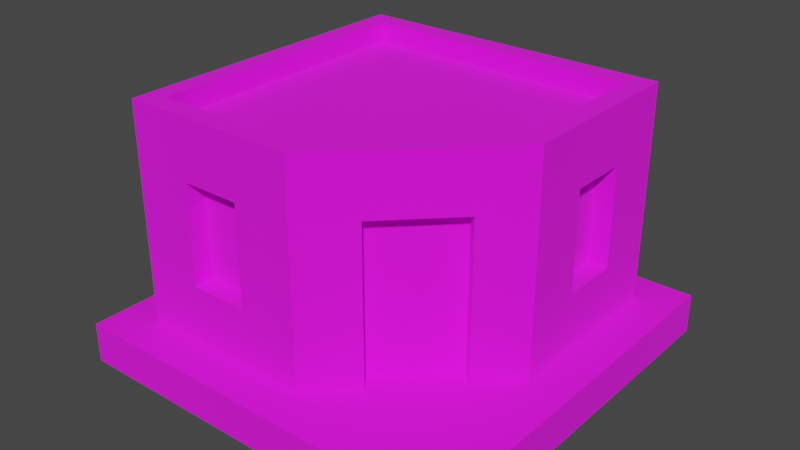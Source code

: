 # Source: Building_10_Base_Brown_.blend  (saved by Blender 3.3.6; exported with 4.5.12 LTS)
import bpy
from mathutils import Matrix  # noqa: F401  (used for matrix-valued properties, if any)

bpy.ops.wm.read_factory_settings(use_empty=True)
scene = bpy.context.scene
scene.name = 'Scene'

# ---- collections
col_collection = bpy.data.collections.new('Collection'); scene.collection.children.link(col_collection)

# ---- images (referenced by path relative to the original .blend; pixels are not part of the script)
import os
ASSET_DIR = os.environ.get("B2B_ASSET_DIR", "")  # directory of the original .blend (textures are referenced by path, not embedded)
HERE = os.path.dirname(os.path.abspath(__file__))  # packed textures are extracted next to this script under _unpacked/

def load_image(name, relpath, width, height, colorspace="sRGB"):
    """Load a texture the original file referenced (path relative to the .blend, or extracted next to this script)."""
    p = next((c for c in (os.path.join(HERE, relpath), os.path.join(ASSET_DIR, relpath)) if relpath and os.path.exists(c)), "")
    if p:
        img = bpy.data.images.load(p, check_existing=True)
        img.name = name
    else:  # same state as the original file: an image datablock whose file is absent (Cycles renders it pink)
        img = bpy.data.images.new(name, width, height)
        img.source = "FILE"
        img.filepath = "//" + (relpath or name)
    img.colorspace_settings.name = colorspace
    return img
img_color_png = load_image('Color.png', 'Color.png', 1024, 1024, 'sRGB')

# ---- materials (node trees are filled in below, after node groups)
mat_texture = bpy.data.materials.new('Texture')
mat_texture.use_transparent_shadow = False

# ---- material node trees
mat_texture.use_nodes = True; mat_texture.node_tree.nodes.clear()
_N = mat_texture.node_tree.nodes; _L = mat_texture.node_tree.links
n0 = _N.new('ShaderNodeBsdfPrincipled'); n0.name = 'Principled BSDF'; n0.location = (10, 300)
n0.distribution = 'GGX'
n0.subsurface_method = 'RANDOM_WALK_SKIN'
n0.inputs[2].default_value = 1.0
n0.inputs[3].default_value = 1.45
n0.inputs[27].default_value = (0.0, 0.0, 0.0, 1.0)
n0.inputs[28].default_value = 1.0
n1 = _N.new('ShaderNodeOutputMaterial'); n1.name = 'Material Output'; n1.location = (300, 300)
n2 = _N.new('ShaderNodeTexImage'); n2.name = 'Image Texture'; n2.location = (-280, 280)
n2.image = img_color_png
_L.new(n0.outputs[0], n1.inputs[0])
_L.new(n2.outputs[0], n0.inputs[0])
n1.is_active_output = True

# ---- world
world_world = bpy.data.worlds.new('World'); scene.world = world_world
world_world.use_nodes = True; world_world.node_tree.nodes.clear()
_N = world_world.node_tree.nodes; _L = world_world.node_tree.links
n0 = _N.new('ShaderNodeOutputWorld'); n0.name = 'World Output'; n0.location = (300, 300)
n1 = _N.new('ShaderNodeBackground'); n1.name = 'Background'; n1.location = (10, 300)
n1.inputs[0].default_value = (0.05088, 0.05088, 0.05088, 1.0)
_L.new(n1.outputs[0], n0.inputs[0])
n0.is_active_output = True
world_world.color = (0.05088, 0.05088, 0.05088)
world_world.use_sun_shadow = False
world_world.sun_shadow_jitter_overblur = 0.0

# ---- meshes
me_cube_213 = bpy.data.meshes.new('Cube.213')
me_cube_213.from_pydata([(0.4, 0.7, 1.0), (-0.8, -0.8, 0.2), (0.4, 0.7, 0.496), (-0.7, -0.7, 1.2), (-0.8, 0.8, 0.2), (-0.7, 0.7, 1.2), (0.1, 0.7, 1.0), (0.8, 0.8, 0.2), (0.7, 0.7, 1.2), (0.1, 0.7, 0.496), (0.8, -0.1, 0.2), (0.1, -0.8, 0.2), (-0.5, -0.7, 1.0), (0.05858, -0.7, 1.2), (0.7, -0.05858, 1.2), (-0.5, -0.7, 0.496), (-0.8, -0.8, 1.2), (-0.8, 0.8, 1.2), (0.8, 0.8, 1.2), (-0.2, -0.7, 1.0), (-0.2, -0.7, 0.496), (0.8, -0.1, 1.2), (0.1, -0.8, 1.2), (-0.8, -0.8, 1.3), (-0.8, 0.8, 1.3), (0.7, 0.2, 1.0), (0.7, 0.2, 0.496), (0.8, 0.8, 1.3), (0.8, -0.1, 1.3), (0.1, -0.8, 1.3), (0.7, 0.5, 1.0), (-0.7, -0.7, 1.3), (0.7, 0.5, 0.496), (-0.7, 0.7, 1.3), (0.7, 0.7, 1.3), (0.7, -0.05858, 1.3), (-0.1, 0.7, 1.0), (0.05858, -0.7, 1.3), (-0.1, 0.7, 0.496), (-0.4, 0.7, 1.0), (-0.4, 0.7, 0.496), (-0.7, 0.4, 1.0), (-0.7, 0.4, 0.496), (-0.7, 0.1, 1.0), (-0.7, 0.1, 0.496), (-0.7, -0.1, 1.0), (-0.7, -0.1, 0.496), (-0.7, -0.4, 1.0), (-0.7, -0.4, 0.496), (0.2326, -0.526, 1.0), (0.546, -0.2126, 1.0), (-0.8, -0.4, 0.496), (-0.8, -0.4, 1.0), (-0.8, -0.1, 1.0), (-0.8, 0.1, 1.0), (-0.8, 0.4, 1.0), (-0.8, -0.1, 0.496), (-0.8, 0.1, 0.496), (-0.8, 0.4, 0.496), (-0.4, 0.8, 1.0), (-0.4, 0.8, 0.496), (-0.1, 0.8, 1.0), (0.4, 0.8, 1.0), (0.1, 0.8, 1.0), (-0.1, 0.8, 0.496), (0.4, 0.8, 0.496), (0.1, 0.8, 0.496), (-0.5, -0.8, 1.0), (-0.2, -0.8, 1.0), (-0.2, -0.8, 0.496), (-0.5, -0.8, 0.496), (0.8, 0.2, 1.0), (0.8, 0.5, 1.0), (0.8, 0.2, 0.496), (0.8, 0.5, 0.496), (0.3033, -0.5967, 0.2), (0.6167, -0.2833, 0.2), (0.3033, -0.5967, 1.0), (0.6167, -0.2833, 1.0), (0.2326, -0.526, 0.2), (0.546, -0.2126, 0.2), (1.0, 1.0, 0.2), (1.0, 1.0, 0.0), (1.0, -1.0, 0.2), (1.0, -1.0, 0.0), (-1.0, 1.0, 0.2), (-1.0, 1.0, 0.0), (-1.0, -1.0, 0.2), (-1.0, -1.0, 0.0)], [], [(52, 16, 17, 55, 54, 53), (17, 4, 1, 16, 52, 51, 56, 53, 54, 57, 58, 55), (17, 18, 62, 63, 61, 59), (62, 18, 7, 4, 17, 59, 60, 64, 61, 63, 66, 65), (67, 16, 1, 11, 22, 68, 69, 70), (68, 22, 16, 67), (14, 8, 5, 3, 13), (21, 10, 7, 18, 72, 74, 73, 71), (72, 18, 21, 71), (76, 10, 21, 22, 11, 75, 77, 78), (18, 17, 24, 27), (3, 5, 33, 31), (8, 14, 35, 34), (16, 22, 29, 23), (22, 21, 28, 29), (31, 33, 24, 23), (33, 34, 27, 24), (35, 37, 29, 28), (34, 35, 28, 27), (37, 31, 23, 29), (13, 3, 31, 37), (17, 16, 23, 24), (5, 8, 34, 33), (21, 18, 27, 28), (14, 13, 37, 35), (65, 2, 0, 62), (63, 6, 9, 66), (6, 0, 2, 9), (0, 6, 63, 62), (66, 9, 2, 65), (15, 12, 67, 70), (19, 20, 69, 68), (19, 12, 15, 20), (67, 12, 19, 68), (69, 20, 15, 70), (73, 26, 25, 71), (72, 30, 32, 74), (30, 25, 26, 32), (71, 25, 30, 72), (74, 32, 26, 73), (38, 36, 61, 64), (59, 39, 40, 60), (39, 36, 38, 40), (36, 39, 59, 61), (60, 40, 38, 64), (42, 41, 55, 58), (43, 44, 57, 54), (43, 41, 42, 44), (41, 43, 54, 55), (44, 42, 58, 57), (56, 46, 45, 53), (47, 48, 51, 52), (47, 45, 46, 48), (45, 47, 52, 53), (51, 48, 46, 56), (79, 49, 77, 75), (78, 50, 80, 76), (80, 50, 49, 79), (49, 50, 78, 77), (81, 85, 87, 83), (84, 83, 87, 88), (88, 87, 85, 86), (82, 81, 83, 84), (86, 85, 81, 82)])
_uv = me_cube_213.uv_layers.new(name='UVMap')
_uv.uv.foreach_set('vector', [0.01304, 0.5599, 0.01305, 0.5599, 0.01305, 0.5599, 0.01304, 0.5599, 0.01304, 0.5599, 0.01304, 0.5599, 0.01305, 0.5599, 0.01302, 0.5599, 0.01302, 0.5599, 0.01305, 0.5599, 0.01304, 0.5599, 0.01303, 0.5599, 0.01303, 0.5599, 0.01304, 0.5599, 0.01304, 0.5599, 0.01303, 0.5599, 0.01303, 0.5599, 0.01304, 0.5599, 0.01305, 0.5599, 0.01305, 0.5599, 0.01304, 0.5599, 0.01304, 0.5599, 0.01304, 0.5599, 0.01304, 0.5599, 0.01304, 0.5599, 0.01305, 0.5599, 0.01302, 0.5599, 0.01302, 0.5599, 0.01305, 0.5599, 0.01304, 0.5599, 0.01303, 0.5599, 0.01303, 0.5599, 0.01304, 0.5599, 0.01304, 0.5599, 0.01303, 0.5599, 0.01303, 0.5599, 0.01304, 0.56, 0.01305, 0.56, 0.01302, 0.56, 0.01302, 0.56, 0.01305, 0.56, 0.01304, 0.56, 0.01303, 0.56, 0.01303, 0.56, 0.01304, 0.56, 0.01305, 0.56, 0.01305, 0.56, 0.01304, 0.56, 0.2088, 0.6762, 0.2088, 0.676, 0.2092, 0.676, 0.2092, 0.6763, 0.209, 0.6763, 0.01305, 0.56, 0.01302, 0.56, 0.01302, 0.5599, 0.01305, 0.5599, 0.01304, 0.5599, 0.01303, 0.5599, 0.01303, 0.5599, 0.01304, 0.5599, 0.01304, 0.5599, 0.01305, 0.5599, 0.01305, 0.56, 0.01304, 0.5599, 0.01302, 0.56, 0.01302, 0.56, 0.01305, 0.56, 0.01305, 0.56, 0.01302, 0.56, 0.01302, 0.56, 0.01304, 0.56, 0.01304, 0.56, 0.6229, 0.9892, 0.6229, 0.9892, 0.6229, 0.9892, 0.6229, 0.9892, 0.6229, 0.9892, 0.6229, 0.9892, 0.6229, 0.9892, 0.6229, 0.9892, 0.6229, 0.9892, 0.6229, 0.9892, 0.6229, 0.9892, 0.6229, 0.9892, 0.6229, 0.9892, 0.6229, 0.9892, 0.6229, 0.9892, 0.6229, 0.9892, 0.6229, 0.9892, 0.6229, 0.9892, 0.6229, 0.9892, 0.6229, 0.9892, 0.6229, 0.9892, 0.6229, 0.9892, 0.6229, 0.9892, 0.6229, 0.9892, 0.6229, 0.9892, 0.6229, 0.9892, 0.6229, 0.9892, 0.6229, 0.9892, 0.6229, 0.9892, 0.6229, 0.9892, 0.6229, 0.9892, 0.6229, 0.9892, 0.6229, 0.9892, 0.6229, 0.9892, 0.6229, 0.9892, 0.6229, 0.9892, 0.6229, 0.9892, 0.6229, 0.9892, 0.6229, 0.9892, 0.6229, 0.9892, 0.6229, 0.9892, 0.6229, 0.9892, 0.6229, 0.9892, 0.6229, 0.9892, 0.6229, 0.9892, 0.6229, 0.9892, 0.6229, 0.9892, 0.6229, 0.9892, 0.6229, 0.9892, 0.6229, 0.9892, 0.6229, 0.9892, 0.6229, 0.9892, 0.6229, 0.9892, 0.6229, 0.9892, 0.6229, 0.9892, 0.6229, 0.9892, 0.6229, 0.9892, 0.6229, 0.9892, 0.6229, 0.9892, 0.6229, 0.9892, 0.01305, 0.5599, 0.01305, 0.5599, 0.01302, 0.5599, 0.01302, 0.5599, 0.01302, 0.5599, 0.01302, 0.56, 0.01305, 0.56, 0.01305, 0.5599, 0.8163, 0.7433, 0.8163, 0.7432, 0.8162, 0.7432, 0.8163, 0.7433, 0.013, 0.56, 0.01302, 0.56, 0.01302, 0.5599, 0.013, 0.5599, 0.01305, 0.5599, 0.01305, 0.56, 0.01307, 0.56, 0.01307, 0.5599, 0.01305, 0.5599, 0.01302, 0.5599, 0.01302, 0.5599, 0.01305, 0.5599, 0.01302, 0.56, 0.01305, 0.56, 0.01305, 0.5599, 0.01302, 0.5599, 0.8163, 0.7433, 0.8163, 0.7432, 0.8162, 0.7432, 0.8162, 0.7433, 0.013, 0.5599, 0.013, 0.56, 0.01302, 0.56, 0.01302, 0.5599, 0.01305, 0.5599, 0.01305, 0.56, 0.01307, 0.56, 0.01307, 0.5599, 0.01305, 0.5599, 0.01305, 0.5599, 0.01302, 0.5599, 0.01302, 0.5599, 0.01302, 0.5599, 0.01302, 0.56, 0.01305, 0.56, 0.01305, 0.5599, 0.8163, 0.7433, 0.8163, 0.7432, 0.8162, 0.7432, 0.8162, 0.7433, 0.013, 0.5599, 0.013, 0.56, 0.01302, 0.56, 0.01302, 0.5599, 0.01305, 0.5599, 0.01305, 0.56, 0.01307, 0.56, 0.01307, 0.5599, 0.01305, 0.5599, 0.01302, 0.5599, 0.01302, 0.5599, 0.01305, 0.5599, 0.01302, 0.5599, 0.01302, 0.56, 0.01305, 0.56, 0.01305, 0.5599, 0.8163, 0.7433, 0.8163, 0.7432, 0.8162, 0.7432, 0.8163, 0.7433, 0.013, 0.56, 0.01302, 0.56, 0.01302, 0.5599, 0.013, 0.5599, 0.01305, 0.5599, 0.01305, 0.56, 0.01307, 0.56, 0.01307, 0.5599, 0.01305, 0.5599, 0.01302, 0.5599, 0.01302, 0.5599, 0.01305, 0.5599, 0.01302, 0.56, 0.01305, 0.56, 0.01305, 0.5599, 0.01302, 0.5599, 0.8163, 0.7433, 0.8163, 0.7432, 0.8162, 0.7432, 0.8162, 0.7433, 0.013, 0.56, 0.01302, 0.56, 0.01302, 0.5599, 0.013, 0.5599, 0.01305, 0.56, 0.01307, 0.56, 0.01307, 0.5599, 0.01305, 0.5599, 0.01305, 0.5599, 0.01305, 0.5599, 0.01302, 0.5599, 0.01302, 0.5599, 0.01302, 0.56, 0.01305, 0.56, 0.01305, 0.5599, 0.01302, 0.5599, 0.8163, 0.7433, 0.8163, 0.7432, 0.8162, 0.7432, 0.8162, 0.7433, 0.013, 0.56, 0.01302, 0.56, 0.01302, 0.5599, 0.013, 0.5599, 0.01305, 0.5599, 0.01305, 0.56, 0.01307, 0.56, 0.01307, 0.5599, 0.01304, 0.5599, 0.01302, 0.5599, 0.01302, 0.5599, 0.01304, 0.5599, 0.01302, 0.5599, 0.01302, 0.56, 0.01304, 0.56, 0.01304, 0.5599, 0.1866, 0.5274, 0.186, 0.5274, 0.186, 0.5281, 0.1866, 0.5281, 0.01244, 0.5668, 0.0132, 0.5668, 0.0132, 0.5664, 0.01244, 0.5664, 0.6201, 0.9848, 0.6208, 0.9848, 0.6208, 0.9855, 0.6201, 0.9855, 0.6194, 0.9855, 0.6201, 0.9855, 0.6201, 0.9862, 0.6194, 0.9862, 0.6194, 0.9834, 0.6201, 0.9834, 0.6201, 0.9841, 0.6194, 0.9841, 0.6194, 0.9848, 0.6201, 0.9848, 0.6201, 0.9855, 0.6194, 0.9855, 0.6194, 0.9841, 0.6201, 0.9841, 0.6201, 0.9848, 0.6194, 0.9848])
me_cube_213.materials.append(mat_texture)
me_cube_213.update()

# ---- objects
ob_building_10_base__brown = bpy.data.objects.new('Building_10_Base (Brown)', me_cube_213)

# ---- transforms, parenting, visibility, modifiers, constraints
ob_building_10_base__brown.location = (0.0, 0.0, 0.0)

# ---- collection membership
col_collection.objects.link(ob_building_10_base__brown)

# ---- scene / render settings (as saved in the file)
scene.frame_start = 1; scene.frame_end = 250; scene.frame_set(1)
scene.render.engine = 'BLENDER_EEVEE_NEXT'
scene.cycles.sampling_pattern = 'TABULATED_SOBOL'
scene.cycles.use_light_tree = False
scene.view_settings.view_transform = 'Filmic'
bpy.context.view_layer.update()

# ---- added for rendering (the .blend has no active camera and no usable light): camera, sun
cam_auto = bpy.data.cameras.new('AutoCamera')
cam_auto.lens = 50.0
cam_auto.sensor_width = 36.0
cam_auto.clip_end = 1000.0
ob_auto_camera = bpy.data.objects.new('AutoCamera', cam_auto)
scene.collection.objects.link(ob_auto_camera)
ob_auto_camera.location = (2.88011, -3.45613, 2.95409)
ob_auto_camera.rotation_euler = (1.09748, -7.21219e-08, 0.694738)
scene.camera = ob_auto_camera
light_auto_sun = bpy.data.lights.new('AutoSun', 'SUN')
light_auto_sun.energy = 3.0
light_auto_sun.angle = 0.0523599
ob_auto_sun = bpy.data.objects.new('AutoSun', light_auto_sun)
scene.collection.objects.link(ob_auto_sun)
ob_auto_sun.rotation_euler = (0.872665, 0.174533, 0.523599)
bpy.context.view_layer.update()
